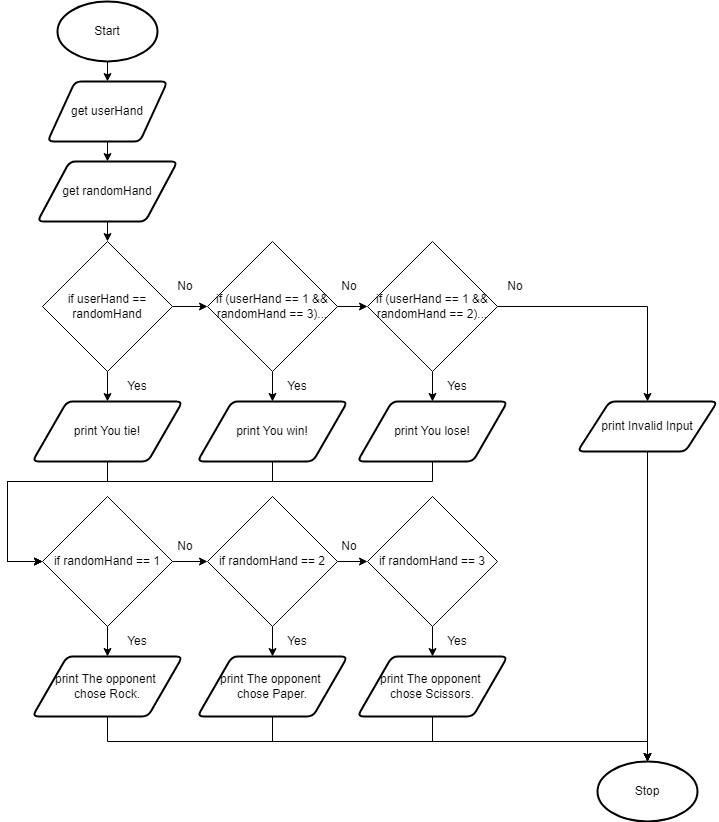

The diagram above was exported from draw.io. Its source (the exported page's mxGraphModel, read from the mxfile embedded in the PNG):
<mxGraphModel dx="1202" dy="790" grid="1" gridSize="10" guides="1" tooltips="1" connect="1" arrows="1" fold="1" page="1" pageScale="1" pageWidth="827" pageHeight="1169" math="0" shadow="0">
  <root>
    <mxCell id="0" />
    <mxCell id="1" parent="0" />
    <mxCell id="18" style="edgeStyle=none;html=1;exitX=0.5;exitY=1;exitDx=0;exitDy=0;exitPerimeter=0;entryX=0.5;entryY=0;entryDx=0;entryDy=0;" parent="1" source="19" target="21" edge="1">
      <mxGeometry relative="1" as="geometry" />
    </mxCell>
    <mxCell id="19" value="Start" style="strokeWidth=2;html=1;shape=mxgraph.flowchart.start_1;whiteSpace=wrap;" parent="1" vertex="1">
      <mxGeometry x="130" y="40" width="100" height="60" as="geometry" />
    </mxCell>
    <mxCell id="49" style="edgeStyle=none;html=1;exitX=0.5;exitY=1;exitDx=0;exitDy=0;entryX=0.5;entryY=0;entryDx=0;entryDy=0;" edge="1" parent="1" source="21" target="48">
      <mxGeometry relative="1" as="geometry" />
    </mxCell>
    <mxCell id="21" value="get userHand" style="shape=parallelogram;html=1;strokeWidth=2;perimeter=parallelogramPerimeter;whiteSpace=wrap;rounded=1;arcSize=12;size=0.23;" parent="1" vertex="1">
      <mxGeometry x="120" y="120" width="120" height="60" as="geometry" />
    </mxCell>
    <mxCell id="22" value="Stop" style="strokeWidth=2;html=1;shape=mxgraph.flowchart.start_1;whiteSpace=wrap;" parent="1" vertex="1">
      <mxGeometry x="670" y="800" width="100" height="60" as="geometry" />
    </mxCell>
    <mxCell id="27" value="No" style="text;html=1;strokeColor=none;fillColor=none;align=center;verticalAlign=middle;whiteSpace=wrap;rounded=0;" parent="1" vertex="1">
      <mxGeometry x="240" y="310" width="36" height="30" as="geometry" />
    </mxCell>
    <mxCell id="51" style="edgeStyle=none;html=1;exitX=0.5;exitY=1;exitDx=0;exitDy=0;entryX=0.5;entryY=0;entryDx=0;entryDy=0;" edge="1" parent="1" source="48" target="50">
      <mxGeometry relative="1" as="geometry" />
    </mxCell>
    <mxCell id="48" value="get randomHand" style="shape=parallelogram;html=1;strokeWidth=2;perimeter=parallelogramPerimeter;whiteSpace=wrap;rounded=1;arcSize=12;size=0.23;" vertex="1" parent="1">
      <mxGeometry x="110" y="200" width="140" height="60" as="geometry" />
    </mxCell>
    <mxCell id="53" style="edgeStyle=none;html=1;exitX=1;exitY=0.5;exitDx=0;exitDy=0;entryX=0;entryY=0.5;entryDx=0;entryDy=0;" edge="1" parent="1" source="50" target="52">
      <mxGeometry relative="1" as="geometry" />
    </mxCell>
    <mxCell id="55" style="edgeStyle=none;html=1;exitX=0.5;exitY=1;exitDx=0;exitDy=0;entryX=0.5;entryY=0;entryDx=0;entryDy=0;" edge="1" parent="1" source="50" target="54">
      <mxGeometry relative="1" as="geometry" />
    </mxCell>
    <mxCell id="50" value="if userHand == randomHand" style="rhombus;whiteSpace=wrap;html=1;" vertex="1" parent="1">
      <mxGeometry x="115" y="280" width="130" height="130" as="geometry" />
    </mxCell>
    <mxCell id="61" style="edgeStyle=none;html=1;exitX=1;exitY=0.5;exitDx=0;exitDy=0;entryX=0;entryY=0.5;entryDx=0;entryDy=0;" edge="1" parent="1" source="52" target="60">
      <mxGeometry relative="1" as="geometry" />
    </mxCell>
    <mxCell id="65" style="edgeStyle=none;html=1;exitX=0.5;exitY=1;exitDx=0;exitDy=0;entryX=0.5;entryY=0;entryDx=0;entryDy=0;" edge="1" parent="1" source="52" target="64">
      <mxGeometry relative="1" as="geometry" />
    </mxCell>
    <mxCell id="52" value="if (userHand == 1 &amp;amp;&amp;amp; randomHand == 3)..." style="rhombus;whiteSpace=wrap;html=1;" vertex="1" parent="1">
      <mxGeometry x="280" y="280" width="130" height="130" as="geometry" />
    </mxCell>
    <mxCell id="71" style="edgeStyle=none;rounded=0;html=1;exitX=0.5;exitY=1;exitDx=0;exitDy=0;entryX=0;entryY=0.5;entryDx=0;entryDy=0;" edge="1" parent="1" source="54" target="59">
      <mxGeometry relative="1" as="geometry">
        <Array as="points">
          <mxPoint x="180" y="520" />
          <mxPoint x="80" y="520" />
          <mxPoint x="80" y="600" />
        </Array>
      </mxGeometry>
    </mxCell>
    <mxCell id="54" value="print You tie!" style="shape=parallelogram;html=1;strokeWidth=2;perimeter=parallelogramPerimeter;whiteSpace=wrap;rounded=1;arcSize=12;size=0.23;" vertex="1" parent="1">
      <mxGeometry x="105" y="440" width="150" height="60" as="geometry" />
    </mxCell>
    <mxCell id="56" value="Yes" style="text;html=1;strokeColor=none;fillColor=none;align=center;verticalAlign=middle;whiteSpace=wrap;rounded=0;" vertex="1" parent="1">
      <mxGeometry x="190" y="410" width="40" height="30" as="geometry" />
    </mxCell>
    <mxCell id="58" style="edgeStyle=none;html=1;exitX=0.5;exitY=1;exitDx=0;exitDy=0;entryX=0.5;entryY=0;entryDx=0;entryDy=0;entryPerimeter=0;" edge="1" parent="1" source="57" target="22">
      <mxGeometry relative="1" as="geometry" />
    </mxCell>
    <mxCell id="57" value="print Invalid Input" style="shape=parallelogram;html=1;strokeWidth=2;perimeter=parallelogramPerimeter;whiteSpace=wrap;rounded=1;arcSize=12;size=0.23;" vertex="1" parent="1">
      <mxGeometry x="650" y="440" width="140" height="50" as="geometry" />
    </mxCell>
    <mxCell id="76" style="edgeStyle=none;rounded=0;html=1;exitX=1;exitY=0.5;exitDx=0;exitDy=0;entryX=0;entryY=0.5;entryDx=0;entryDy=0;" edge="1" parent="1" source="59" target="72">
      <mxGeometry relative="1" as="geometry" />
    </mxCell>
    <mxCell id="59" value="if randomHand == 1" style="rhombus;whiteSpace=wrap;html=1;" vertex="1" parent="1">
      <mxGeometry x="115" y="535" width="130" height="130" as="geometry" />
    </mxCell>
    <mxCell id="67" style="edgeStyle=none;html=1;exitX=0.5;exitY=1;exitDx=0;exitDy=0;entryX=0.5;entryY=0;entryDx=0;entryDy=0;" edge="1" parent="1" source="60" target="66">
      <mxGeometry relative="1" as="geometry" />
    </mxCell>
    <mxCell id="70" style="edgeStyle=none;html=1;exitX=1;exitY=0.5;exitDx=0;exitDy=0;entryX=0.5;entryY=0;entryDx=0;entryDy=0;rounded=0;" edge="1" parent="1" source="60" target="57">
      <mxGeometry relative="1" as="geometry">
        <Array as="points">
          <mxPoint x="720" y="345" />
        </Array>
      </mxGeometry>
    </mxCell>
    <mxCell id="60" value="if (userHand == 1 &amp;amp;&amp;amp; randomHand == 2)..." style="rhombus;whiteSpace=wrap;html=1;" vertex="1" parent="1">
      <mxGeometry x="440" y="280" width="130" height="130" as="geometry" />
    </mxCell>
    <mxCell id="62" value="No" style="text;html=1;strokeColor=none;fillColor=none;align=center;verticalAlign=middle;whiteSpace=wrap;rounded=0;" vertex="1" parent="1">
      <mxGeometry x="404" y="310" width="36" height="30" as="geometry" />
    </mxCell>
    <mxCell id="63" value="Yes" style="text;html=1;strokeColor=none;fillColor=none;align=center;verticalAlign=middle;whiteSpace=wrap;rounded=0;" vertex="1" parent="1">
      <mxGeometry x="350" y="410" width="40" height="30" as="geometry" />
    </mxCell>
    <mxCell id="74" style="edgeStyle=none;rounded=0;html=1;exitX=0.5;exitY=1;exitDx=0;exitDy=0;entryX=0;entryY=0.5;entryDx=0;entryDy=0;" edge="1" parent="1" source="64" target="59">
      <mxGeometry relative="1" as="geometry">
        <Array as="points">
          <mxPoint x="345" y="520" />
          <mxPoint x="80" y="520" />
          <mxPoint x="80" y="600" />
        </Array>
      </mxGeometry>
    </mxCell>
    <mxCell id="64" value="print You win!" style="shape=parallelogram;html=1;strokeWidth=2;perimeter=parallelogramPerimeter;whiteSpace=wrap;rounded=1;arcSize=12;size=0.23;" vertex="1" parent="1">
      <mxGeometry x="270" y="440" width="150" height="60" as="geometry" />
    </mxCell>
    <mxCell id="75" style="edgeStyle=none;rounded=0;html=1;exitX=0.5;exitY=1;exitDx=0;exitDy=0;entryX=0;entryY=0.5;entryDx=0;entryDy=0;" edge="1" parent="1" source="66" target="59">
      <mxGeometry relative="1" as="geometry">
        <Array as="points">
          <mxPoint x="505" y="520" />
          <mxPoint x="80" y="520" />
          <mxPoint x="80" y="600" />
        </Array>
      </mxGeometry>
    </mxCell>
    <mxCell id="66" value="print You lose!" style="shape=parallelogram;html=1;strokeWidth=2;perimeter=parallelogramPerimeter;whiteSpace=wrap;rounded=1;arcSize=12;size=0.23;" vertex="1" parent="1">
      <mxGeometry x="430" y="440" width="150" height="60" as="geometry" />
    </mxCell>
    <mxCell id="68" value="Yes" style="text;html=1;strokeColor=none;fillColor=none;align=center;verticalAlign=middle;whiteSpace=wrap;rounded=0;" vertex="1" parent="1">
      <mxGeometry x="510" y="410" width="40" height="30" as="geometry" />
    </mxCell>
    <mxCell id="69" value="No" style="text;html=1;strokeColor=none;fillColor=none;align=center;verticalAlign=middle;whiteSpace=wrap;rounded=0;" vertex="1" parent="1">
      <mxGeometry x="570" y="310" width="36" height="30" as="geometry" />
    </mxCell>
    <mxCell id="79" style="edgeStyle=none;rounded=0;html=1;exitX=1;exitY=0.5;exitDx=0;exitDy=0;entryX=0;entryY=0.5;entryDx=0;entryDy=0;" edge="1" parent="1" source="72" target="78">
      <mxGeometry relative="1" as="geometry" />
    </mxCell>
    <mxCell id="72" value="if randomHand == 2" style="rhombus;whiteSpace=wrap;html=1;" vertex="1" parent="1">
      <mxGeometry x="280" y="535" width="130" height="130" as="geometry" />
    </mxCell>
    <mxCell id="77" value="No" style="text;html=1;strokeColor=none;fillColor=none;align=center;verticalAlign=middle;whiteSpace=wrap;rounded=0;" vertex="1" parent="1">
      <mxGeometry x="240" y="570" width="36" height="30" as="geometry" />
    </mxCell>
    <mxCell id="78" value="if randomHand == 3" style="rhombus;whiteSpace=wrap;html=1;" vertex="1" parent="1">
      <mxGeometry x="440" y="535" width="130" height="130" as="geometry" />
    </mxCell>
    <mxCell id="80" value="No" style="text;html=1;strokeColor=none;fillColor=none;align=center;verticalAlign=middle;whiteSpace=wrap;rounded=0;" vertex="1" parent="1">
      <mxGeometry x="404" y="570" width="36" height="30" as="geometry" />
    </mxCell>
    <mxCell id="81" style="edgeStyle=none;html=1;exitX=0.5;exitY=1;exitDx=0;exitDy=0;entryX=0.5;entryY=0;entryDx=0;entryDy=0;" edge="1" parent="1" target="83">
      <mxGeometry relative="1" as="geometry">
        <mxPoint x="180" y="665" as="sourcePoint" />
      </mxGeometry>
    </mxCell>
    <mxCell id="82" style="edgeStyle=none;html=1;exitX=0.5;exitY=1;exitDx=0;exitDy=0;entryX=0.5;entryY=0;entryDx=0;entryDy=0;" edge="1" parent="1" target="87">
      <mxGeometry relative="1" as="geometry">
        <mxPoint x="345" y="665" as="sourcePoint" />
      </mxGeometry>
    </mxCell>
    <mxCell id="92" style="edgeStyle=none;rounded=0;html=1;exitX=0.5;exitY=1;exitDx=0;exitDy=0;entryX=0.5;entryY=0;entryDx=0;entryDy=0;entryPerimeter=0;" edge="1" parent="1" source="83" target="22">
      <mxGeometry relative="1" as="geometry">
        <Array as="points">
          <mxPoint x="180" y="780" />
          <mxPoint x="720" y="780" />
        </Array>
      </mxGeometry>
    </mxCell>
    <mxCell id="83" value="print The opponent &lt;br&gt;chose Rock." style="shape=parallelogram;html=1;strokeWidth=2;perimeter=parallelogramPerimeter;whiteSpace=wrap;rounded=1;arcSize=12;size=0.23;" vertex="1" parent="1">
      <mxGeometry x="105" y="695" width="150" height="60" as="geometry" />
    </mxCell>
    <mxCell id="84" value="Yes" style="text;html=1;strokeColor=none;fillColor=none;align=center;verticalAlign=middle;whiteSpace=wrap;rounded=0;" vertex="1" parent="1">
      <mxGeometry x="190" y="665" width="40" height="30" as="geometry" />
    </mxCell>
    <mxCell id="85" style="edgeStyle=none;html=1;exitX=0.5;exitY=1;exitDx=0;exitDy=0;entryX=0.5;entryY=0;entryDx=0;entryDy=0;" edge="1" parent="1" target="88">
      <mxGeometry relative="1" as="geometry">
        <mxPoint x="505" y="665" as="sourcePoint" />
      </mxGeometry>
    </mxCell>
    <mxCell id="86" value="Yes" style="text;html=1;strokeColor=none;fillColor=none;align=center;verticalAlign=middle;whiteSpace=wrap;rounded=0;" vertex="1" parent="1">
      <mxGeometry x="350" y="665" width="40" height="30" as="geometry" />
    </mxCell>
    <mxCell id="91" style="edgeStyle=none;rounded=0;html=1;exitX=0.5;exitY=1;exitDx=0;exitDy=0;" edge="1" parent="1" source="87">
      <mxGeometry relative="1" as="geometry">
        <mxPoint x="720" y="800" as="targetPoint" />
        <Array as="points">
          <mxPoint x="345" y="780" />
          <mxPoint x="720" y="780" />
        </Array>
      </mxGeometry>
    </mxCell>
    <mxCell id="87" value="print The opponent &lt;br&gt;chose Paper." style="shape=parallelogram;html=1;strokeWidth=2;perimeter=parallelogramPerimeter;whiteSpace=wrap;rounded=1;arcSize=12;size=0.23;" vertex="1" parent="1">
      <mxGeometry x="270" y="695" width="150" height="60" as="geometry" />
    </mxCell>
    <mxCell id="90" style="edgeStyle=none;rounded=0;html=1;exitX=0.5;exitY=1;exitDx=0;exitDy=0;entryX=0.5;entryY=0;entryDx=0;entryDy=0;entryPerimeter=0;" edge="1" parent="1" source="88" target="22">
      <mxGeometry relative="1" as="geometry">
        <Array as="points">
          <mxPoint x="505" y="780" />
          <mxPoint x="720" y="780" />
        </Array>
      </mxGeometry>
    </mxCell>
    <mxCell id="88" value="print The opponent &lt;br&gt;chose Scissors." style="shape=parallelogram;html=1;strokeWidth=2;perimeter=parallelogramPerimeter;whiteSpace=wrap;rounded=1;arcSize=12;size=0.23;" vertex="1" parent="1">
      <mxGeometry x="430" y="695" width="150" height="60" as="geometry" />
    </mxCell>
    <mxCell id="89" value="Yes" style="text;html=1;strokeColor=none;fillColor=none;align=center;verticalAlign=middle;whiteSpace=wrap;rounded=0;" vertex="1" parent="1">
      <mxGeometry x="510" y="665" width="40" height="30" as="geometry" />
    </mxCell>
  </root>
</mxGraphModel>